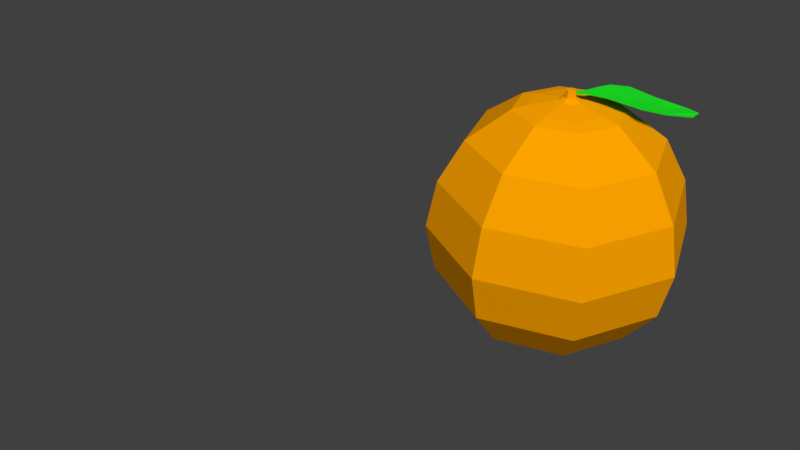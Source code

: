 # Source: orange_for_presentation.blend  (saved by Blender 3.3.6; exported with 4.5.12 LTS)
import bpy
from mathutils import Matrix  # noqa: F401  (used for matrix-valued properties, if any)

bpy.ops.wm.read_factory_settings(use_empty=True)
scene = bpy.context.scene
scene.name = 'Scene'

# ---- collections
col_collection_1 = bpy.data.collections.new('Collection 1'); scene.collection.children.link(col_collection_1)

# ---- materials (node trees are filled in below, after node groups)
mat_outside_orange = bpy.data.materials.new('Outside Orange')
mat_outside_orange.alpha_threshold = 0.0
mat_outside_orange.diffuse_color = (1.0, 0.3763, 0.0, 1.0)
mat_outside_orange.roughness = 0.5
mat_leaf = bpy.data.materials.new('Leaf')
mat_leaf.alpha_threshold = 0.0
mat_leaf.diffuse_color = (0.01298, 0.7991, 0.01938, 1.0)
mat_leaf.roughness = 0.5

# ---- material node trees

# ---- world
world_world = bpy.data.worlds.new('World'); scene.world = world_world
world_world.color = (0.05088, 0.05088, 0.05088)
world_world.use_sun_shadow = False
world_world.sun_shadow_jitter_overblur = 0.0
world_world.cycles.sampling_method = 'MANUAL'

# ---- cameras
cam_camera = bpy.data.cameras.new('Camera')
cam_camera.clip_end = 100.0
cam_camera.lens = 35.0
cam_camera.sensor_width = 32.0
cam_camera.sensor_height = 18.0
cam_camera.ortho_scale = 7.314
cam_camera.dof.focus_distance = 0.0

# ---- lights
light_sun = bpy.data.lights.new('Sun', 'SUN')
light_sun.transmission_factor = 0.0
light_sun.angle = 0.1993
light_sun.energy = 3.0
light_sun.shadow_buffer_clip_start = 0.5
light_sun.shadow_soft_size = 0.1
light_sun.shadow_cascade_max_distance = 1000.0

# ---- meshes
me_orange = bpy.data.meshes.new('Orange')
me_orange.from_pydata([(0.0, 0.0166, 0.03263), (0.01174, 0.01174, 0.03263), (0.02102, 0.02102, 0.02282), (0.02644, 0.02644, 0.009185), (0.02868, 0.02868, -0.00642), (0.02659, 0.02659, -0.02187), (0.02003, 0.02003, -0.03506), (0.01174, 0.01174, -0.04394), (0.0166, 6.445e-09, 0.03263), (0.02973, 7.082e-09, 0.02282), (0.03739, 7.028e-09, 0.009185), (0.04055, 5.863e-09, -0.00642), (0.0376, 7.016e-09, -0.02187), (0.02833, 7.068e-09, -0.03506), (0.0166, 6.445e-09, -0.04394), (0.01174, -0.01174, 0.03263), (0.02102, -0.02102, 0.02282), (0.02644, -0.02644, 0.009185), (0.02868, -0.02868, -0.00642), (0.02659, -0.02659, -0.02187), (0.02003, -0.02003, -0.03506), (0.01174, -0.01174, -0.04394), (5.397e-10, -0.0166, 0.03263), (5.201e-10, -0.02973, 0.02282), (1.794e-09, -0.03739, 0.009185), (5.723e-10, -0.04055, -0.00642), (1.765e-09, -0.0376, -0.02187), (4.911e-10, -0.02833, -0.03506), (5.397e-10, -0.0166, -0.04394), (-0.01174, -0.01174, 0.03263), (-0.02102, -0.02102, 0.02282), (-0.02644, -0.02644, 0.009185), (-0.02868, -0.02868, -0.00642), (-0.02659, -0.02659, -0.02187), (-0.02003, -0.02003, -0.03506), (-0.01174, -0.01174, -0.04394), (-0.0166, 7.092e-09, 0.03263), (-0.02973, 7.082e-09, 0.02282), (-0.03739, 4.615e-09, 0.009185), (-0.04055, 7.072e-09, -0.00642), (-0.0376, 4.589e-09, -0.02187), (-0.02833, 7.068e-09, -0.03506), (-0.0166, 7.092e-09, -0.04394), (-0.01174, 0.01174, 0.03263), (-0.02102, 0.02102, 0.02282), (-0.02644, 0.02644, 0.009185), (-0.02868, 0.02868, -0.00642), (-0.02659, 0.02659, -0.02187), (-0.02003, 0.02003, -0.03506), (-0.01177, 0.01174, -0.04394), (-7.33e-10, 0.02973, 0.02282), (-1.825e-09, 0.03739, 0.009185), (5.723e-10, 0.04055, -0.00642), (-1.874e-09, 0.0376, -0.02187), (-7.028e-10, 0.02833, -0.03506), (-1.068e-10, 0.0166, -0.04394), (-2.986e-05, 7.597e-09, -0.04338), (-4.375e-12, 0.001817, 0.03628), (0.001285, 0.001285, 0.03628), (0.001817, 6.527e-09, 0.03628), (0.001285, -0.001285, 0.03628), (5.469e-11, -0.001817, 0.03628), (-0.001285, -0.001285, 0.03628), (-0.001817, 6.598e-09, 0.03628), (-0.001285, 0.001285, 0.03628), (-1.399e-12, 0.01188, 0.03391), (0.008397, 0.008397, 0.03391), (-0.008397, 0.008397, 0.03391), (-0.008397, -0.008397, 0.03391), (-0.01188, 6.934e-09, 0.03391), (0.01188, 6.471e-09, 0.03391), (3.846e-10, -0.01188, 0.03391), (0.008397, -0.008397, 0.03391), (-5.269e-12, 0.001533, 0.03852), (0.001084, 0.001084, 0.03852), (0.001533, 6.518e-09, 0.03852), (0.001084, -0.001084, 0.03852), (4.457e-11, -0.001533, 0.03852), (-0.001084, -0.001084, 0.03852), (-0.001533, 6.577e-09, 0.03852), (-0.001084, 0.001084, 0.03852), (-6.062e-11, 6.466e-09, 0.03862), (-3.879e-12, 0.003493, 0.03536), (-0.00247, 0.00247, 0.03536), (-0.00247, -0.00247, 0.03536), (1.097e-10, -0.003493, 0.03536), (0.00247, -0.00247, 0.03536), (0.00247, 0.00247, 0.03536), (-0.003493, 6.654e-09, 0.03536), (0.003493, 6.518e-09, 0.03536), (0.009192, -0.003959, 0.03741), (0.03503, -0.002865, 0.03084), (0.009192, 0.003958, 0.03741), (0.03503, 0.002864, 0.03084), (0.01874, -0.007971, 0.03557), (0.01874, 0.007969, 0.03557), (0.009192, -6.771e-07, 0.0374), (0.03748, -6.771e-07, 0.03064), (0.02193, -6.771e-07, 0.0343), (0.02609, -0.005897, 0.03308), (0.02609, 0.005896, 0.03308), (0.0283, -6.771e-07, 0.0322), (0.0125, 0.005964, 0.03704), (0.0125, -0.005965, 0.03704), (0.01556, -6.771e-07, 0.0363), (0.004661, -0.001355, 0.03744), (0.004661, 0.001354, 0.03744), (0.004661, -6.771e-07, 0.03744), (0.001761, -0.0009584, 0.03751), (0.001761, 0.000957, 0.03751), (0.001761, -6.772e-07, 0.03751), (0.00926, -0.003959, 0.03783), (0.0351, -0.002865, 0.03127), (0.00926, 0.003958, 0.03783), (0.0351, 0.002864, 0.03127), (0.01881, -0.007971, 0.03599), (0.01881, 0.007969, 0.03599), (0.00926, -6.771e-07, 0.03783), (0.03755, -6.771e-07, 0.03107), (0.022, -6.771e-07, 0.03472), (0.02616, -0.005897, 0.0335), (0.02616, 0.005896, 0.0335), (0.02836, -6.771e-07, 0.03262), (0.01257, 0.005964, 0.03747), (0.01257, -0.005965, 0.03747), (0.01563, -6.771e-07, 0.03672), (0.004729, -0.001355, 0.03787), (0.004729, 0.001354, 0.03787), (0.004729, -6.771e-07, 0.03787), (0.00173, -0.0009584, 0.0378), (0.00173, 0.000957, 0.0378), (0.00173, -6.772e-07, 0.0378), (-0.00166, 6.587e-09, 0.03752), (-0.001628, 6.584e-09, 0.03777), (-0.001151, 0.001151, 0.03777), (-0.001174, 0.001174, 0.03752), (0.00166, 6.522e-09, 0.03752), (0.001628, 6.521e-09, 0.03777), (0.001151, -0.001151, 0.03777), (0.001174, -0.001174, 0.03752), (-4.971e-12, 0.001628, 0.03777), (-4.869e-12, 0.00166, 0.03752), (4.794e-11, -0.001628, 0.03777), (4.909e-11, -0.00166, 0.03752), (-0.001151, -0.001151, 0.03777), (-0.001174, -0.001174, 0.03752), (0.001151, 0.001151, 0.03777), (0.001174, 0.001174, 0.03752)], [], [(55, 54, 6, 7), (51, 50, 2, 3), (52, 51, 3, 4), (53, 52, 4, 5), (54, 53, 5, 6), (50, 0, 1, 2), (7, 6, 13, 14), (3, 2, 9, 10), (4, 3, 10, 11), (5, 4, 11, 12), (6, 5, 12, 13), (2, 1, 8, 9), (13, 12, 19, 20), (9, 8, 15, 16), (14, 13, 20, 21), (10, 9, 16, 17), (11, 10, 17, 18), (12, 11, 18, 19), (19, 18, 25, 26), (20, 19, 26, 27), (16, 15, 22, 23), (21, 20, 27, 28), (17, 16, 23, 24), (18, 17, 24, 25), (25, 24, 31, 32), (26, 25, 32, 33), (27, 26, 33, 34), (23, 22, 29, 30), (28, 27, 34, 35), (24, 23, 30, 31), (35, 34, 41, 42), (31, 30, 37, 38), (32, 31, 38, 39), (33, 32, 39, 40), (34, 33, 40, 41), (30, 29, 36, 37), (41, 40, 47, 48), (37, 36, 43, 44), (42, 41, 48, 49), (38, 37, 44, 45), (39, 38, 45, 46), (40, 39, 46, 47), (47, 46, 52, 53), (48, 47, 53, 54), (44, 43, 0, 50), (49, 48, 54, 55), (45, 44, 50, 51), (46, 45, 51, 52), (7, 56, 49, 55), (56, 35, 42, 49), (14, 21, 56, 7), (21, 28, 35, 56), (87, 82, 57, 58), (82, 83, 64, 57), (88, 84, 62, 63), (89, 87, 58, 59), (84, 85, 61, 62), (83, 88, 63, 64), (85, 86, 60, 61), (86, 89, 59, 60), (15, 8, 70, 72), (22, 15, 72, 71), (43, 36, 69, 67), (29, 22, 71, 68), (8, 1, 66, 70), (36, 29, 68, 69), (0, 43, 67, 65), (1, 0, 65, 66), (134, 133, 79, 80), (138, 137, 75, 76), (140, 134, 80, 73), (142, 138, 76, 77), (144, 142, 77, 78), (146, 140, 73, 74), (133, 144, 78, 79), (137, 146, 74, 75), (73, 80, 81, 74), (80, 79, 78, 81), (74, 81, 76, 75), (81, 78, 77, 76), (72, 70, 89, 86), (71, 72, 86, 85), (67, 69, 88, 83), (68, 71, 85, 84), (70, 66, 87, 89), (69, 68, 84, 88), (65, 67, 83, 82), (66, 65, 82, 87), (101, 100, 93, 97), (104, 102, 95, 98), (103, 104, 98, 94), (99, 101, 97, 91), (94, 98, 101, 99), (98, 95, 100, 101), (90, 96, 104, 103), (96, 92, 102, 104), (90, 105, 107, 96), (96, 107, 106, 92), (107, 110, 109, 106), (105, 108, 110, 107), (122, 118, 114, 121), (125, 119, 116, 123), (124, 115, 119, 125), (120, 112, 118, 122), (115, 120, 122, 119), (119, 122, 121, 116), (111, 124, 125, 117), (117, 125, 123, 113), (111, 117, 128, 126), (117, 113, 127, 128), (128, 127, 130, 131), (126, 128, 131, 129), (105, 90, 111, 126), (93, 100, 121, 114), (94, 99, 120, 115), (90, 103, 124, 111), (99, 91, 112, 120), (106, 109, 130, 127), (130, 146, 137, 131), (95, 102, 123, 116), (100, 95, 116, 121), (131, 137, 138, 129), (103, 94, 115, 124), (102, 92, 113, 123), (92, 106, 127, 113), (108, 105, 126, 129), (91, 97, 118, 112), (97, 93, 114, 118), (59, 58, 147, 136), (109, 147, 146, 130), (63, 62, 145, 132), (132, 145, 144, 133), (58, 57, 141, 147), (147, 141, 140, 146), (62, 61, 143, 145), (145, 143, 142, 144), (61, 60, 139, 143), (143, 139, 138, 142), (57, 64, 135, 141), (141, 135, 134, 140), (60, 59, 136, 139), (64, 63, 132, 135), (135, 132, 133, 134), (129, 138, 139, 108), (108, 139, 136, 110), (110, 136, 147, 109)])
me_orange.polygons.foreach_set('material_index', [0, 0, 0, 0, 0, 0, 0, 0, 0, 0, 0, 0, 0, 0, 0, 0, 0, 0, 0, 0, 0, 0, 0, 0, 0, 0, 0, 0, 0, 0, 0, 0, 0, 0, 0, 0, 0, 0, 0, 0, 0, 0, 0, 0, 0, 0, 0, 0, 0, 0, 0, 0, 0, 0, 0, 0, 0, 0, 0, 0, 0, 0, 0, 0, 0, 0, 0, 0, 0, 0, 0, 0, 0, 0, 0, 0, 0, 0, 0, 0, 0, 0, 0, 0, 0, 0, 0, 0, 1, 1, 1, 1, 1, 1, 1, 1, 1, 1, 1, 1, 1, 1, 1, 1, 1, 1, 1, 1, 1, 1, 1, 1, 1, 1, 1, 1, 1, 1, 1, 1, 1, 1, 1, 1, 1, 1, 1, 1, 0, 1, 0, 0, 0, 0, 0, 0, 0, 0, 0, 0, 0, 0, 0, 1, 1, 1])
me_orange.materials.append(mat_outside_orange)
me_orange.materials.append(mat_leaf)
me_orange.use_remesh_preserve_volume = False
me_orange.use_remesh_preserve_attributes = False
me_orange.use_mirror_vertex_groups = False
me_orange.update()

# ---- objects
ob_sun = bpy.data.objects.new('Sun', light_sun)
ob_orange = bpy.data.objects.new('Orange', me_orange)
ob_camera = bpy.data.objects.new('Camera', cam_camera)

# ---- transforms, parenting, visibility, modifiers, constraints
ob_sun.location = (-0.0173, -2.625, 2.906)
ob_sun.rotation_euler = (0.7311, -0.0, 0.0)
ob_sun.lineart.crease_threshold = 0.0
ob_orange.location = (0.04559, 0.0, 0.04492)
ob_orange.lineart.crease_threshold = 0.0
ob_camera.location = (-0.006053, -0.2301, 0.1808)
ob_camera.rotation_euler = (1.018, -3.992e-06, -12.58)
ob_camera.scale = (0.1243, 0.1243, 0.1243)
ob_camera.lock_rotations_4d = False
ob_camera.empty_display_type = 'ARROWS'
ob_camera.color = (0.0, 0.0, 0.0, 0.0)
ob_camera.display_type = 'WIRE'
ob_camera.lineart.crease_threshold = 0.0

# ---- collection membership
col_collection_1.objects.link(ob_sun)
col_collection_1.objects.link(ob_orange)
col_collection_1.objects.link(ob_camera)

# ---- scene / render settings (as saved in the file)
scene.camera = ob_camera
scene.frame_start = 1; scene.frame_end = 250; scene.frame_set(1)
scene.render.engine = 'CYCLES'
scene.render.resolution_percentage = 50
scene.render.dither_intensity = 0.0
scene.cycles.use_denoising = False
scene.cycles.samples = 500
scene.cycles.sampling_pattern = 'TABULATED_SOBOL'
scene.cycles.use_adaptive_sampling = False
scene.cycles.use_light_tree = False
scene.cycles.blur_glossy = 0.0
scene.cycles.sample_clamp_indirect = 0.0
scene.view_settings.view_transform = 'Standard'
bpy.context.view_layer.update()
